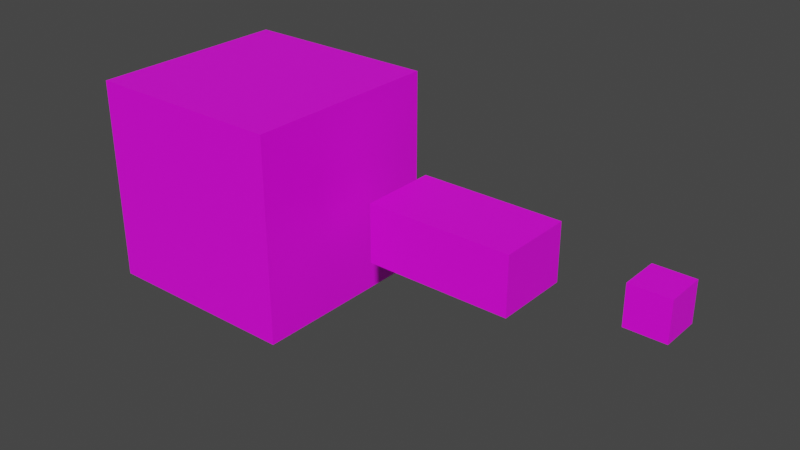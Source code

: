 # Source: boxes_blend.blend  (saved by Blender 2.80.75; exported with 4.5.12 LTS)
import bpy
from mathutils import Matrix  # noqa: F401  (used for matrix-valued properties, if any)

bpy.ops.wm.read_factory_settings(use_empty=True)
scene = bpy.context.scene
scene.name = 'Scene'

# ---- collections
col_collection = bpy.data.collections.new('Collection'); scene.collection.children.link(col_collection)

# ---- images (referenced by path relative to the original .blend; pixels are not part of the script)
import os
ASSET_DIR = os.environ.get("B2B_ASSET_DIR", "")  # directory of the original .blend (textures are referenced by path, not embedded)
HERE = os.path.dirname(os.path.abspath(__file__))  # packed textures are extracted next to this script under _unpacked/

def load_image(name, relpath, width, height, colorspace="sRGB"):
    """Load a texture the original file referenced (path relative to the .blend, or extracted next to this script)."""
    p = next((c for c in (os.path.join(HERE, relpath), os.path.join(ASSET_DIR, relpath)) if relpath and os.path.exists(c)), "")
    if p:
        img = bpy.data.images.load(p, check_existing=True)
        img.name = name
    else:  # same state as the original file: an image datablock whose file is absent (Cycles renders it pink)
        img = bpy.data.images.new(name, width, height)
        img.source = "FILE"
        img.filepath = "//" + (relpath or name)
    img.colorspace_settings.name = colorspace
    return img
img_boxestex_png = load_image('boxesTex.png', 'boxesTex.png', 1024, 1024, 'sRGB')
img_boxestex_png_001 = load_image('boxesTex.png.001', 'boxesTex.png', 1024, 1024, 'sRGB')

# ---- materials (node trees are filled in below, after node groups)
mat_bigboxmateria = bpy.data.materials.new('BigBoxMateria')
mat_bigboxmateria.use_transparent_shadow = False
mat_mediumboxmaterial = bpy.data.materials.new('MediumBoxMaterial')
mat_mediumboxmaterial.use_transparent_shadow = False
mat_bigboxmateria_001 = bpy.data.materials.new('BigBoxMateria.001')
mat_bigboxmateria_001.use_transparent_shadow = False

# ---- material node trees
mat_bigboxmateria.use_nodes = True; mat_bigboxmateria.node_tree.nodes.clear()
_N = mat_bigboxmateria.node_tree.nodes; _L = mat_bigboxmateria.node_tree.links
n0 = _N.new('ShaderNodeOutputMaterial'); n0.name = 'Material Output'; n0.location = (300, 300)
n1 = _N.new('ShaderNodeBsdfPrincipled'); n1.name = 'Principled BSDF'; n1.location = (10, 300)
n1.distribution = 'GGX'
n1.subsurface_method = 'BURLEY'
n1.inputs[3].default_value = 1.45
n1.inputs[27].default_value = (0.0, 0.0, 0.0, 1.0)
n1.inputs[28].default_value = 1.0
n2 = _N.new('ShaderNodeTexImage'); n2.name = 'Image Texture'; n2.location = (-280, 280)
n2.image = img_boxestex_png
_L.new(n1.outputs[0], n0.inputs[0])
_L.new(n2.outputs[0], n1.inputs[0])
n0.is_active_output = True
mat_mediumboxmaterial.use_nodes = True; mat_mediumboxmaterial.node_tree.nodes.clear()
_N = mat_mediumboxmaterial.node_tree.nodes; _L = mat_mediumboxmaterial.node_tree.links
n0 = _N.new('ShaderNodeOutputMaterial'); n0.name = 'Material Output'; n0.location = (300, 300)
n1 = _N.new('ShaderNodeBsdfPrincipled'); n1.name = 'Principled BSDF'; n1.location = (10, 300)
n1.distribution = 'GGX'
n1.subsurface_method = 'BURLEY'
n1.inputs[3].default_value = 1.45
n1.inputs[27].default_value = (0.0, 0.0, 0.0, 1.0)
n1.inputs[28].default_value = 1.0
n2 = _N.new('ShaderNodeTexImage'); n2.name = 'Image Texture'; n2.location = (-280, 280)
n2.image = img_boxestex_png
_L.new(n1.outputs[0], n0.inputs[0])
_L.new(n2.outputs[0], n1.inputs[0])
n0.is_active_output = True
mat_bigboxmateria_001.use_nodes = True; mat_bigboxmateria_001.node_tree.nodes.clear()
_N = mat_bigboxmateria_001.node_tree.nodes; _L = mat_bigboxmateria_001.node_tree.links
n0 = _N.new('ShaderNodeOutputMaterial'); n0.name = 'Material Output'; n0.location = (300, 300)
n1 = _N.new('ShaderNodeBsdfPrincipled'); n1.name = 'Principled BSDF'; n1.location = (10, 300)
n1.distribution = 'GGX'
n1.subsurface_method = 'BURLEY'
n1.inputs[3].default_value = 1.45
n1.inputs[27].default_value = (0.0, 0.0, 0.0, 1.0)
n1.inputs[28].default_value = 1.0
n2 = _N.new('ShaderNodeTexImage'); n2.name = 'Image Texture'; n2.location = (-280, 280)
n2.image = img_boxestex_png_001
_L.new(n1.outputs[0], n0.inputs[0])
_L.new(n2.outputs[0], n1.inputs[0])
n0.is_active_output = True

# ---- world
world_world = bpy.data.worlds.new('World'); scene.world = world_world
world_world.use_nodes = True; world_world.node_tree.nodes.clear()
_N = world_world.node_tree.nodes; _L = world_world.node_tree.links
n0 = _N.new('ShaderNodeOutputWorld'); n0.name = 'World Output'; n0.location = (300, 300)
n1 = _N.new('ShaderNodeBackground'); n1.name = 'Background'; n1.location = (10, 300)
n1.inputs[0].default_value = (0.05088, 0.05088, 0.05088, 1.0)
_L.new(n1.outputs[0], n0.inputs[0])
n0.is_active_output = True
world_world.color = (0.05088, 0.05088, 0.05088)
world_world.use_sun_shadow = False
world_world.sun_shadow_jitter_overblur = 0.0

# ---- meshes
me_cube_001 = bpy.data.meshes.new('Cube.001')
me_cube_001.from_pydata([(-1.0, -1.0, -1.0), (-1.0, -1.0, 1.0), (-1.0, 1.0, -1.0), (-1.0, 1.0, 1.0), (1.0, -1.0, -1.0), (1.0, -1.0, 1.0), (1.0, 1.0, -1.0), (1.0, 1.0, 1.0), (-1.0, 0.5, -1.0), (-1.0, 0.0, -1.0), (-1.0, -0.5, -1.0), (-1.0, -0.5, 1.0), (-1.0, 0.0, 1.0), (-1.0, 0.5, 1.0), (1.0, -0.5, -1.0), (1.0, 0.0, -1.0), (1.0, 0.5, -1.0), (1.0, 0.5, 1.0), (1.0, 0.0, 1.0), (1.0, -0.5, 1.0), (0.5167, 1.0, -1.0), (0.01667, 1.0, -1.0), (-0.4833, 1.0, -1.0), (-0.4833, 1.0, 1.0), (0.01667, 1.0, 1.0), (0.5167, 1.0, 1.0), (-0.4833, -1.0, -1.0), (0.01667, -1.0, -1.0), (0.5167, -1.0, -1.0), (0.5167, -1.0, 1.0), (0.01667, -1.0, 1.0), (-0.4833, -1.0, 1.0), (-0.4833, 0.5, 1.0), (0.01667, 0.5, 1.0), (0.5167, 0.5, 1.0), (-0.4833, 0.0, 1.0), (0.01667, 0.0, 1.0), (0.5167, 0.0, 1.0), (-0.4833, -0.5, 1.0), (0.01667, -0.5, 1.0), (0.5167, -0.5, 1.0), (0.5167, 0.5, -1.0), (0.01667, 0.5, -1.0), (-0.4833, 0.5, -1.0), (0.5167, 0.0, -1.0), (0.01667, 0.0, -1.0), (-0.4833, 0.0, -1.0), (0.5167, -0.5, -1.0), (0.01667, -0.5, -1.0), (-0.4833, -0.5, -1.0), (-1.0, -0.1338, -1.0), (-1.0, -0.1338, 1.0), (1.0, -0.1338, -1.0), (1.0, -0.1338, 1.0), (-0.4833, -0.1338, -1.0), (0.01667, -0.1338, -1.0), (0.5167, -0.1338, -1.0), (0.5167, -0.1338, 1.0), (0.01667, -0.1338, 1.0), (-0.4833, -0.1338, 1.0), (-1.0, -1.0, 0.6615), (-1.0, 1.0, 0.6615), (1.0, 1.0, 0.6615), (1.0, -1.0, 0.6615), (1.0, 0.5, 0.6615), (1.0, 0.0, 0.6615), (1.0, -0.5, 0.6615), (-1.0, -0.5, 0.6615), (-1.0, 0.0, 0.6615), (-1.0, 0.5, 0.6615), (0.5167, -1.0, 0.6615), (0.01667, -1.0, 0.6615), (-0.4833, -1.0, 0.6615), (-0.4833, 1.0, 0.6615), (0.01667, 1.0, 0.6615), (0.5167, 1.0, 0.6615), (-1.0, -0.1338, 0.6615), (1.0, -0.1338, 0.6615), (-1.0, 1.0, -0.1693), (1.0, 1.0, -0.1693), (1.0, -1.0, -0.1693), (1.0, 0.5, -0.1693), (1.0, 0.0, -0.1693), (1.0, -0.5, -0.1693), (-1.0, -0.5, -0.1693), (-1.0, 0.0, -0.1693), (-1.0, 0.5, -0.1693), (0.5167, -1.0, -0.1693), (0.01667, -1.0, -0.1693), (-0.4833, -1.0, -0.1693), (-0.4833, 1.0, -0.1693), (0.01667, 1.0, -0.1693), (0.5167, 1.0, -0.1693), (-1.0, -0.1338, -0.1693), (1.0, -0.1338, -0.1693), (-1.0, -1.0, -0.1693)], [], [(69, 13, 3, 61), (75, 25, 7, 62), (66, 19, 5, 63), (72, 31, 1, 60), (47, 14, 4, 28), (38, 11, 1, 31), (23, 3, 13, 32), (32, 13, 12, 35), (59, 51, 11, 38), (20, 6, 16, 41), (41, 16, 15, 44), (56, 52, 14, 47), (62, 7, 17, 64), (64, 17, 18, 65), (77, 53, 19, 66), (60, 1, 11, 67), (76, 51, 12, 68), (68, 12, 13, 69), (50, 54, 49, 10), (54, 55, 48, 49), (55, 56, 47, 48), (8, 43, 46, 9), (43, 42, 45, 46), (42, 41, 44, 45), (2, 22, 43, 8), (22, 21, 42, 43), (21, 20, 41, 42), (53, 57, 40, 19), (57, 58, 39, 40), (58, 59, 38, 39), (17, 34, 37, 18), (34, 33, 36, 37), (33, 32, 35, 36), (7, 25, 34, 17), (25, 24, 33, 34), (24, 23, 32, 33), (19, 40, 29, 5), (40, 39, 30, 29), (39, 38, 31, 30), (10, 49, 26, 0), (49, 48, 27, 26), (48, 47, 28, 27), (63, 5, 29, 70), (70, 29, 30, 71), (71, 30, 31, 72), (61, 3, 23, 73), (73, 23, 24, 74), (74, 24, 25, 75), (36, 35, 59, 58), (37, 36, 58, 57), (18, 37, 57, 53), (45, 44, 56, 55), (46, 45, 55, 54), (9, 46, 54, 50), (67, 11, 51, 76), (65, 18, 53, 77), (44, 15, 52, 56), (35, 12, 51, 59), (82, 65, 77, 94), (84, 67, 76, 93), (91, 74, 75, 92), (90, 73, 74, 91), (78, 61, 73, 90), (88, 71, 72, 89), (87, 70, 71, 88), (80, 63, 70, 87), (85, 68, 69, 86), (93, 76, 68, 85), (95, 60, 67, 84), (94, 77, 66, 83), (81, 64, 65, 82), (79, 62, 64, 81), (89, 72, 60, 95), (83, 66, 63, 80), (92, 75, 62, 79), (86, 69, 61, 78), (8, 86, 78, 2), (20, 92, 79, 6), (14, 83, 80, 4), (26, 89, 95, 0), (6, 79, 81, 16), (16, 81, 82, 15), (52, 94, 83, 14), (0, 95, 84, 10), (50, 93, 85, 9), (9, 85, 86, 8), (4, 80, 87, 28), (28, 87, 88, 27), (27, 88, 89, 26), (2, 78, 90, 22), (22, 90, 91, 21), (21, 91, 92, 20), (10, 84, 93, 50), (15, 82, 94, 52)])
_uv = me_cube_001.uv_layers.new(name='UVMap')
_uv.uv.foreach_set('vector', [0.08349, 0.4385, 0.07587, 0.4385, 0.07587, 0.4273, 0.08349, 0.4273, 0.0317, 0.4382, 0.02407, 0.4382, 0.02407, 0.4273, 0.0317, 0.4273, 0.08713, 0.5165, 0.08713, 0.5241, 0.07587, 0.5241, 0.07587, 0.5165, 0.05748, 0.4867, 0.05748, 0.4791, 0.06911, 0.4791, 0.06911, 0.4867, 0.05785, 0.5417, 0.05785, 0.5309, 0.06911, 0.5309, 0.06911, 0.5417, 0.1614, 0.4389, 0.1614, 0.4273, 0.1727, 0.4273, 0.1727, 0.4389, 0.1277, 0.4389, 0.1277, 0.4273, 0.1389, 0.4273, 0.1389, 0.4389, 0.1389, 0.4389, 0.1389, 0.4273, 0.1502, 0.4273, 0.1502, 0.4389, 0.1532, 0.4389, 0.1532, 0.4273, 0.1614, 0.4273, 0.1614, 0.4389, 0.02407, 0.5417, 0.02407, 0.5309, 0.03533, 0.5309, 0.03533, 0.5417, 0.03533, 0.5417, 0.03533, 0.5309, 0.04659, 0.5309, 0.04659, 0.5417, 0.04961, 0.5417, 0.04961, 0.5309, 0.05785, 0.5309, 0.05785, 0.5417, 0.1209, 0.5165, 0.1209, 0.5241, 0.1096, 0.5241, 0.1096, 0.5165, 0.1096, 0.5165, 0.1096, 0.5241, 0.09839, 0.5241, 0.09839, 0.5165, 0.09537, 0.5165, 0.09537, 0.5241, 0.08713, 0.5241, 0.08713, 0.5165, 0.08349, 0.4723, 0.07587, 0.4723, 0.07587, 0.4611, 0.08349, 0.4611, 0.8388, 0.06941, 0.8335, 0.06941, 0.8335, 0.0673, 0.8388, 0.0673, 0.08349, 0.4498, 0.07587, 0.4498, 0.07587, 0.4385, 0.08349, 0.4385, 0.04961, 0.5759, 0.04961, 0.5643, 0.05785, 0.5643, 0.05785, 0.5759, 0.04961, 0.5643, 0.04961, 0.553, 0.05785, 0.553, 0.05785, 0.5643, 0.04961, 0.553, 0.04961, 0.5417, 0.05785, 0.5417, 0.05785, 0.553, 0.03533, 0.5759, 0.03533, 0.5643, 0.04659, 0.5643, 0.04659, 0.5759, 0.03533, 0.5643, 0.03533, 0.553, 0.04659, 0.553, 0.04659, 0.5643, 0.03533, 0.553, 0.03533, 0.5417, 0.04659, 0.5417, 0.04659, 0.553, 0.02407, 0.5759, 0.02407, 0.5643, 0.03533, 0.5643, 0.03533, 0.5759, 0.02407, 0.5643, 0.02407, 0.553, 0.03533, 0.553, 0.03533, 0.5643, 0.02407, 0.553, 0.02407, 0.5417, 0.03533, 0.5417, 0.03533, 0.553, 0.1532, 0.4723, 0.1532, 0.4614, 0.1614, 0.4614, 0.1614, 0.4723, 0.1532, 0.4614, 0.1532, 0.4502, 0.1614, 0.4502, 0.1614, 0.4614, 0.1532, 0.4502, 0.1532, 0.4389, 0.1614, 0.4389, 0.1614, 0.4502, 0.1389, 0.4723, 0.1389, 0.4614, 0.1502, 0.4614, 0.1502, 0.4723, 0.1389, 0.4614, 0.1389, 0.4502, 0.1502, 0.4502, 0.1502, 0.4614, 0.1389, 0.4502, 0.1389, 0.4389, 0.1502, 0.4389, 0.1502, 0.4502, 0.1277, 0.4723, 0.1277, 0.4614, 0.1389, 0.4614, 0.1389, 0.4723, 0.1277, 0.4614, 0.1277, 0.4502, 0.1389, 0.4502, 0.1389, 0.4614, 0.1277, 0.4502, 0.1277, 0.4389, 0.1389, 0.4389, 0.1389, 0.4502, 0.1614, 0.4723, 0.1614, 0.4614, 0.1727, 0.4614, 0.1727, 0.4723, 0.1614, 0.4614, 0.1614, 0.4502, 0.1727, 0.4502, 0.1727, 0.4614, 0.03865, 0.5204, 0.03865, 0.3343, 0.1557, 0.3343, 0.1557, 0.5204, 0.05785, 0.5759, 0.05785, 0.5643, 0.06911, 0.5643, 0.06911, 0.5759, 0.05785, 0.5643, 0.05785, 0.553, 0.06911, 0.553, 0.06911, 0.5643, 0.05785, 0.553, 0.05785, 0.5417, 0.06911, 0.5417, 0.06911, 0.553, 0.02407, 0.4867, 0.02407, 0.4791, 0.03496, 0.4791, 0.03496, 0.4867, 0.03496, 0.4867, 0.03496, 0.4791, 0.04622, 0.4791, 0.04622, 0.4867, 0.04622, 0.4867, 0.04622, 0.4791, 0.05748, 0.4791, 0.05748, 0.4867, 0.0317, 0.4723, 0.02407, 0.4723, 0.02407, 0.4607, 0.0317, 0.4607, 0.0317, 0.4607, 0.02407, 0.4607, 0.02407, 0.4494, 0.0317, 0.4494, 0.0317, 0.4494, 0.02407, 0.4494, 0.02407, 0.4382, 0.0317, 0.4382, 0.5851, 0.1073, 0.5851, 0.09603, 0.5881, 0.09603, 0.5881, 0.1073, 0.5851, 0.1185, 0.5851, 0.1073, 0.5881, 0.1073, 0.5881, 0.1185, 0.5851, 0.1294, 0.5851, 0.1185, 0.5881, 0.1185, 0.5881, 0.1294, 0.04659, 0.553, 0.04659, 0.5417, 0.04961, 0.5417, 0.04961, 0.553, 0.04659, 0.5643, 0.04659, 0.553, 0.04961, 0.553, 0.04961, 0.5643, 0.04659, 0.5759, 0.04659, 0.5643, 0.04961, 0.5643, 0.04961, 0.5759, 0.08349, 0.4611, 0.07587, 0.4611, 0.07587, 0.4528, 0.08349, 0.4528, 0.8492, 0.1139, 0.8492, 0.1192, 0.8471, 0.1192, 0.8471, 0.1139, 0.04659, 0.5417, 0.04659, 0.5309, 0.04961, 0.5309, 0.04961, 0.5417, 0.5851, 0.09603, 0.5851, 0.08439, 0.5881, 0.08439, 0.5881, 0.09603, 0.09839, 0.4945, 0.09839, 0.5076, 0.09628, 0.5076, 0.09628, 0.4945, 0.1022, 0.4611, 0.08349, 0.4611, 0.08349, 0.4528, 0.1022, 0.4528, 0.6254, 0.7873, 0.6254, 0.998, 0.4985, 0.998, 0.4985, 0.7873, 0.0504, 0.4607, 0.0317, 0.4607, 0.0317, 0.4494, 0.0504, 0.4494, 0.0504, 0.4723, 0.0317, 0.4723, 0.0317, 0.4607, 0.0504, 0.4607, 0.04622, 0.5054, 0.04622, 0.4867, 0.05748, 0.4867, 0.05748, 0.5054, 0.03496, 0.5054, 0.03496, 0.4867, 0.04622, 0.4867, 0.04622, 0.5054, 0.02407, 0.5054, 0.02407, 0.4867, 0.03496, 0.4867, 0.03496, 0.5054, 0.1022, 0.4498, 0.08349, 0.4498, 0.08349, 0.4385, 0.1022, 0.4385, 0.1011, 0.4631, 0.08798, 0.4631, 0.08798, 0.461, 0.1011, 0.461, 0.1022, 0.4723, 0.08349, 0.4723, 0.08349, 0.4611, 0.1022, 0.4611, 0.09537, 0.4978, 0.09537, 0.5165, 0.08713, 0.5165, 0.08713, 0.4978, 0.1096, 0.4978, 0.1096, 0.5165, 0.09839, 0.5165, 0.09839, 0.4978, 0.1209, 0.4978, 0.1209, 0.5165, 0.1096, 0.5165, 0.1096, 0.4978, 0.05748, 0.5054, 0.05748, 0.4867, 0.06911, 0.4867, 0.06911, 0.5054, 0.08713, 0.4978, 0.08713, 0.5165, 0.07587, 0.5165, 0.07587, 0.4978, 0.0504, 0.4382, 0.0317, 0.4382, 0.0317, 0.4273, 0.0504, 0.4273, 0.1022, 0.4385, 0.08349, 0.4385, 0.08349, 0.4273, 0.1022, 0.4273, 0.1209, 0.4385, 0.1022, 0.4385, 0.1022, 0.4273, 0.1209, 0.4273, 0.06911, 0.4382, 0.0504, 0.4382, 0.0504, 0.4273, 0.06911, 0.4273, 0.08713, 0.4791, 0.08713, 0.4978, 0.07587, 0.4978, 0.07587, 0.4791, 0.05748, 0.5241, 0.05748, 0.5054, 0.06911, 0.5054, 0.06911, 0.5241, 0.1209, 0.4791, 0.1209, 0.4978, 0.1096, 0.4978, 0.1096, 0.4791, 0.1096, 0.4791, 0.1096, 0.4978, 0.09839, 0.4978, 0.09839, 0.4791, 0.09537, 0.4791, 0.09537, 0.4978, 0.08713, 0.4978, 0.08713, 0.4791, 0.1209, 0.4723, 0.1022, 0.4723, 0.1022, 0.4611, 0.1209, 0.4611, 0.1141, 0.4631, 0.1011, 0.4631, 0.1011, 0.461, 0.1141, 0.461, 0.1209, 0.4498, 0.1022, 0.4498, 0.1022, 0.4385, 0.1209, 0.4385, 0.02407, 0.5241, 0.02407, 0.5054, 0.03496, 0.5054, 0.03496, 0.5241, 0.03496, 0.5241, 0.03496, 0.5054, 0.04622, 0.5054, 0.04622, 0.5241, 0.04622, 0.5241, 0.04622, 0.5054, 0.05748, 0.5054, 0.05748, 0.5241, 0.06911, 0.4723, 0.0504, 0.4723, 0.0504, 0.4607, 0.06911, 0.4607, 0.06911, 0.4607, 0.0504, 0.4607, 0.0504, 0.4494, 0.06911, 0.4494, 0.06911, 0.4494, 0.0504, 0.4494, 0.0504, 0.4382, 0.06911, 0.4382, 0.1209, 0.4611, 0.1022, 0.4611, 0.1022, 0.4528, 0.1209, 0.4528, 0.09839, 0.4814, 0.09839, 0.4945, 0.09628, 0.4945, 0.09628, 0.4814])
me_cube_001.materials.append(mat_bigboxmateria)
me_cube_001.use_remesh_preserve_volume = False
me_cube_001.use_remesh_preserve_attributes = False
me_cube_001.use_mirror_vertex_groups = False
me_cube_001.update()
me_cube_002 = bpy.data.meshes.new('Cube.002')
me_cube_002.from_pydata([(-1.0, -1.0, -1.0), (-1.0, -1.0, 1.0), (-1.0, 1.0, -1.0), (-1.0, 1.0, 1.0), (1.0, -1.0, -1.0), (1.0, -1.0, 1.0), (1.0, 1.0, -1.0), (1.0, 1.0, 1.0), (0.6462, 1.0, -1.0), (0.2462, 1.0, -1.0), (-0.1538, 1.0, -1.0), (-0.5538, 1.0, -1.0), (-0.5538, 1.0, 1.0), (-0.1538, 1.0, 1.0), (0.2462, 1.0, 1.0), (0.6462, 1.0, 1.0), (-0.5538, -1.0, -1.0), (-0.1538, -1.0, -1.0), (0.2462, -1.0, -1.0), (0.6462, -1.0, -1.0), (0.6462, -1.0, 1.0), (0.2462, -1.0, 1.0), (-0.1538, -1.0, 1.0), (-0.5538, -1.0, 1.0), (-1.0, 0.6, -1.0), (-1.0, 0.2, -1.0), (-1.0, -0.2, -1.0), (-1.0, -0.6, -1.0), (-1.0, -0.6, 1.0), (-1.0, -0.2, 1.0), (-1.0, 0.2, 1.0), (-1.0, 0.6, 1.0), (1.0, -0.6, -1.0), (1.0, -0.2, -1.0), (1.0, 0.2, -1.0), (1.0, 0.6, -1.0), (1.0, 0.6, 1.0), (1.0, 0.2, 1.0), (1.0, -0.2, 1.0), (1.0, -0.6, 1.0), (0.6462, 0.6, 1.0), (0.6462, 0.2, 1.0), (0.6462, -0.2, 1.0), (0.6462, -0.6, 1.0), (0.2462, 0.6, 1.0), (0.2462, 0.2, 1.0), (0.2462, -0.2, 1.0), (0.2462, -0.6, 1.0), (-0.1538, 0.6, 1.0), (-0.1538, 0.2, 1.0), (-0.1538, -0.2, 1.0), (-0.1538, -0.6, 1.0), (-0.5538, 0.6, 1.0), (-0.5538, 0.2, 1.0), (-0.5538, -0.2, 1.0), (-0.5538, -0.6, 1.0), (-0.5538, 0.6, -1.0), (-0.5538, 0.2, -1.0), (-0.5538, -0.2, -1.0), (-0.5538, -0.6, -1.0), (-0.1538, 0.6, -1.0), (-0.1538, 0.2, -1.0), (-0.1538, -0.2, -1.0), (-0.1538, -0.6, -1.0), (0.2462, 0.6, -1.0), (0.2462, 0.2, -1.0), (0.2462, -0.2, -1.0), (0.2462, -0.6, -1.0), (0.6462, 0.6, -1.0), (0.6462, 0.2, -1.0), (0.6462, -0.2, -1.0), (0.6462, -0.6, -1.0), (-1.0, -1.0, 0.5337), (-1.0, 1.0, 0.5337), (1.0, 1.0, 0.5337), (1.0, -1.0, 0.5337), (0.6462, -1.0, 0.5337), (0.2462, -1.0, 0.5337), (-0.1538, -1.0, 0.5337), (-0.5538, -1.0, 0.5337), (-0.5538, 1.0, 0.5337), (-0.1538, 1.0, 0.5337), (0.2462, 1.0, 0.5337), (0.6462, 1.0, 0.5337), (1.0, 0.6, 0.5337), (1.0, 0.2, 0.5337), (1.0, -0.2, 0.5337), (1.0, -0.6, 0.5337), (-1.0, -0.6, 0.5337), (-1.0, -0.2, 0.5337), (-1.0, 0.2, 0.5337), (-1.0, 0.6, 0.5337), (-1.0, 1.0, -0.5251), (1.0, 1.0, -0.5251), (1.0, -1.0, -0.5251), (0.6462, -1.0, -0.5251), (0.2462, -1.0, -0.5251), (-0.1538, -1.0, -0.5251), (-0.5538, -1.0, -0.5251), (-0.5538, 1.0, -0.5251), (-0.1538, 1.0, -0.5251), (0.2462, 1.0, -0.5251), (0.6462, 1.0, -0.5251), (1.0, 0.6, -0.5251), (1.0, 0.2, -0.5251), (1.0, -0.2, -0.5251), (1.0, -0.6, -0.5251), (-1.0, -0.6, -0.5251), (-1.0, -0.2, -0.5251), (-1.0, 0.2, -0.5251), (-1.0, 0.6, -0.5251), (-1.0, -1.0, -0.5251)], [], [(91, 31, 3, 73), (83, 15, 7, 74), (87, 39, 5, 75), (79, 23, 1, 72), (71, 32, 4, 19), (55, 28, 1, 23), (39, 43, 20, 5), (43, 47, 21, 20), (47, 51, 22, 21), (51, 55, 23, 22), (27, 59, 16, 0), (59, 63, 17, 16), (63, 67, 18, 17), (67, 71, 19, 18), (75, 5, 20, 76), (76, 20, 21, 77), (77, 21, 22, 78), (78, 22, 23, 79), (73, 3, 12, 80), (80, 12, 13, 81), (81, 13, 14, 82), (82, 14, 15, 83), (9, 8, 68, 64), (64, 68, 69, 65), (65, 69, 70, 66), (66, 70, 71, 67), (10, 9, 64, 60), (60, 64, 65, 61), (61, 65, 66, 62), (62, 66, 67, 63), (11, 10, 60, 56), (56, 60, 61, 57), (57, 61, 62, 58), (58, 62, 63, 59), (2, 11, 56, 24), (24, 56, 57, 25), (25, 57, 58, 26), (26, 58, 59, 27), (13, 12, 52, 48), (48, 52, 53, 49), (49, 53, 54, 50), (50, 54, 55, 51), (14, 13, 48, 44), (44, 48, 49, 45), (45, 49, 50, 46), (46, 50, 51, 47), (15, 14, 44, 40), (40, 44, 45, 41), (41, 45, 46, 42), (42, 46, 47, 43), (7, 15, 40, 36), (36, 40, 41, 37), (37, 41, 42, 38), (38, 42, 43, 39), (12, 3, 31, 52), (52, 31, 30, 53), (53, 30, 29, 54), (54, 29, 28, 55), (8, 6, 35, 68), (68, 35, 34, 69), (69, 34, 33, 70), (70, 33, 32, 71), (74, 7, 36, 84), (84, 36, 37, 85), (85, 37, 38, 86), (86, 38, 39, 87), (72, 1, 28, 88), (88, 28, 29, 89), (89, 29, 30, 90), (90, 30, 31, 91), (109, 90, 91, 110), (108, 89, 90, 109), (107, 88, 89, 108), (111, 72, 88, 107), (105, 86, 87, 106), (104, 85, 86, 105), (103, 84, 85, 104), (93, 74, 84, 103), (101, 82, 83, 102), (100, 81, 82, 101), (99, 80, 81, 100), (92, 73, 80, 99), (97, 78, 79, 98), (96, 77, 78, 97), (95, 76, 77, 96), (94, 75, 76, 95), (98, 79, 72, 111), (106, 87, 75, 94), (102, 83, 74, 93), (110, 91, 73, 92), (24, 110, 92, 2), (8, 102, 93, 6), (32, 106, 94, 4), (16, 98, 111, 0), (4, 94, 95, 19), (19, 95, 96, 18), (18, 96, 97, 17), (17, 97, 98, 16), (2, 92, 99, 11), (11, 99, 100, 10), (10, 100, 101, 9), (9, 101, 102, 8), (6, 93, 103, 35), (35, 103, 104, 34), (34, 104, 105, 33), (33, 105, 106, 32), (0, 111, 107, 27), (27, 107, 108, 26), (26, 108, 109, 25), (25, 109, 110, 24)])
_uv = me_cube_002.uv_layers.new(name='UVMap')
_uv.uv.foreach_set('vector', [0.08623, 0.375, 0.07838, 0.375, 0.07838, 0.3683, 0.08623, 0.3683, 0.04751, 0.3742, 0.03967, 0.3742, 0.03967, 0.3683, 0.04751, 0.3683, 0.08511, 0.4328, 0.08511, 0.4406, 0.07838, 0.4406, 0.07838, 0.4328, 0.06582, 0.4148, 0.06582, 0.407, 0.07333, 0.407, 0.07333, 0.4148, 0.0666, 0.4516, 0.0666, 0.4457, 0.07333, 0.4457, 0.07333, 0.4516, 0.1238, 0.3944, 0.1238, 0.4019, 0.1171, 0.4019, 0.1171, 0.3944, 0.1238, 0.3683, 0.1238, 0.3742, 0.1171, 0.3742, 0.1171, 0.3683, 0.1238, 0.3742, 0.1238, 0.3809, 0.1171, 0.3809, 0.1171, 0.3742, 0.1238, 0.3809, 0.1238, 0.3877, 0.1171, 0.3877, 0.1171, 0.3809, 0.1238, 0.3877, 0.1238, 0.3944, 0.1171, 0.3944, 0.1171, 0.3877, 0.0666, 0.4794, 0.0666, 0.4718, 0.07333, 0.4718, 0.07333, 0.4794, 0.0666, 0.4718, 0.0666, 0.4651, 0.07333, 0.4651, 0.07333, 0.4718, 0.0666, 0.4651, 0.0666, 0.4584, 0.07333, 0.4584, 0.07333, 0.4651, 0.0666, 0.4584, 0.0666, 0.4516, 0.07333, 0.4516, 0.07333, 0.4584, 0.03967, 0.4148, 0.03967, 0.407, 0.04562, 0.407, 0.04562, 0.4148, 0.04562, 0.4148, 0.04562, 0.407, 0.05235, 0.407, 0.05235, 0.4148, 0.05235, 0.4148, 0.05235, 0.407, 0.05909, 0.407, 0.05909, 0.4148, 0.05909, 0.4148, 0.05909, 0.407, 0.06582, 0.407, 0.06582, 0.4148, 0.04751, 0.4019, 0.03967, 0.4019, 0.03967, 0.3944, 0.04751, 0.3944, 0.04751, 0.3944, 0.03967, 0.3944, 0.03967, 0.3877, 0.04751, 0.3877, 0.04751, 0.3877, 0.03967, 0.3877, 0.03967, 0.3809, 0.04751, 0.3809, 0.04751, 0.3809, 0.03967, 0.3809, 0.03967, 0.3742, 0.04751, 0.3742, 0.03967, 0.4584, 0.03967, 0.4516, 0.0464, 0.4516, 0.0464, 0.4584, 0.0464, 0.4584, 0.0464, 0.4516, 0.05313, 0.4516, 0.05313, 0.4584, 0.05313, 0.4584, 0.05313, 0.4516, 0.05986, 0.4516, 0.05986, 0.4584, 0.05986, 0.4584, 0.05986, 0.4516, 0.0666, 0.4516, 0.0666, 0.4584, 0.03967, 0.4651, 0.03967, 0.4584, 0.0464, 0.4584, 0.0464, 0.4651, 0.0464, 0.4651, 0.0464, 0.4584, 0.05313, 0.4584, 0.05313, 0.4651, 0.05313, 0.4651, 0.05313, 0.4584, 0.05986, 0.4584, 0.05986, 0.4651, 0.05986, 0.4651, 0.05986, 0.4584, 0.0666, 0.4584, 0.0666, 0.4651, 0.03967, 0.4718, 0.03967, 0.4651, 0.0464, 0.4651, 0.0464, 0.4718, 0.0464, 0.4718, 0.0464, 0.4651, 0.05313, 0.4651, 0.05313, 0.4718, 0.05313, 0.4718, 0.05313, 0.4651, 0.05986, 0.4651, 0.05986, 0.4718, 0.05986, 0.4718, 0.05986, 0.4651, 0.0666, 0.4651, 0.0666, 0.4718, 0.03967, 0.4794, 0.03967, 0.4718, 0.0464, 0.4718, 0.0464, 0.4794, 0.0464, 0.4794, 0.0464, 0.4718, 0.05313, 0.4718, 0.05313, 0.4794, 0.05313, 0.4794, 0.05313, 0.4718, 0.05986, 0.4718, 0.05986, 0.4794, 0.05986, 0.4794, 0.05986, 0.4718, 0.0666, 0.4718, 0.0666, 0.4794, 0.1508, 0.3877, 0.1508, 0.3944, 0.144, 0.3944, 0.144, 0.3877, 0.144, 0.3877, 0.144, 0.3944, 0.1373, 0.3944, 0.1373, 0.3877, 0.9091, 0.0748, 0.9091, 0.08159, 0.9023, 0.08159, 0.9023, 0.0748, 0.1306, 0.3877, 0.1306, 0.3944, 0.1238, 0.3944, 0.1238, 0.3877, 0.1508, 0.3809, 0.1508, 0.3877, 0.144, 0.3877, 0.144, 0.3809, 0.144, 0.3809, 0.144, 0.3877, 0.1373, 0.3877, 0.1373, 0.3809, 0.9091, 0.068, 0.9091, 0.0748, 0.9023, 0.0748, 0.9023, 0.068, 0.1306, 0.3809, 0.1306, 0.3877, 0.1238, 0.3877, 0.1238, 0.3809, 0.1508, 0.3742, 0.1508, 0.3809, 0.144, 0.3809, 0.144, 0.3742, 0.144, 0.3742, 0.144, 0.3809, 0.1373, 0.3809, 0.1373, 0.3742, 0.9091, 0.0612, 0.9091, 0.068, 0.9023, 0.068, 0.9023, 0.0612, 0.1306, 0.3742, 0.1306, 0.3809, 0.1238, 0.3809, 0.1238, 0.3742, 0.1508, 0.3683, 0.1508, 0.3742, 0.144, 0.3742, 0.144, 0.3683, 0.144, 0.3683, 0.144, 0.3742, 0.1373, 0.3742, 0.1373, 0.3683, 0.9091, 0.05518, 0.9091, 0.0612, 0.9023, 0.0612, 0.9023, 0.05518, 0.1306, 0.3683, 0.1306, 0.3742, 0.1238, 0.3742, 0.1238, 0.3683, 0.1508, 0.3944, 0.1508, 0.4019, 0.144, 0.4019, 0.144, 0.3944, 0.144, 0.3944, 0.144, 0.4019, 0.1373, 0.4019, 0.1373, 0.3944, 0.9091, 0.08159, 0.9091, 0.08918, 0.9023, 0.08918, 0.9023, 0.08159, 0.1306, 0.3944, 0.1306, 0.4019, 0.1238, 0.4019, 0.1238, 0.3944, 0.03967, 0.4516, 0.03967, 0.4457, 0.0464, 0.4457, 0.0464, 0.4516, 0.0464, 0.4516, 0.0464, 0.4457, 0.05313, 0.4457, 0.05313, 0.4516, 0.05313, 0.4516, 0.05313, 0.4457, 0.05986, 0.4457, 0.05986, 0.4516, 0.05986, 0.4516, 0.05986, 0.4457, 0.0666, 0.4457, 0.0666, 0.4516, 0.112, 0.4328, 0.112, 0.4406, 0.1053, 0.4406, 0.1053, 0.4328, 0.1053, 0.4328, 0.1053, 0.4406, 0.09858, 0.4406, 0.09858, 0.4328, 0.87, 0.1203, 0.87, 0.1283, 0.8632, 0.1283, 0.8632, 0.1203, 0.09185, 0.4328, 0.09185, 0.4406, 0.08511, 0.4406, 0.08511, 0.4328, 0.08623, 0.4019, 0.07838, 0.4019, 0.07838, 0.3952, 0.08623, 0.3952, 0.08623, 0.3952, 0.07838, 0.3952, 0.07838, 0.3885, 0.08623, 0.3885, 0.8575, 0.07558, 0.8496, 0.07558, 0.8496, 0.06878, 0.8575, 0.06878, 0.08623, 0.3817, 0.07838, 0.3817, 0.07838, 0.375, 0.08623, 0.375, 0.1041, 0.3817, 0.08623, 0.3817, 0.08623, 0.375, 0.1041, 0.375, 0.1041, 0.3885, 0.08623, 0.3885, 0.08623, 0.3817, 0.1041, 0.3817, 0.1041, 0.3952, 0.08623, 0.3952, 0.08623, 0.3885, 0.1041, 0.3885, 0.1041, 0.4019, 0.08623, 0.4019, 0.08623, 0.3952, 0.1041, 0.3952, 0.09185, 0.415, 0.09185, 0.4328, 0.08511, 0.4328, 0.08511, 0.415, 0.09858, 0.415, 0.09858, 0.4328, 0.09185, 0.4328, 0.09185, 0.415, 0.1053, 0.415, 0.1053, 0.4328, 0.09858, 0.4328, 0.09858, 0.415, 0.112, 0.415, 0.112, 0.4328, 0.1053, 0.4328, 0.1053, 0.415, 0.06534, 0.3809, 0.04751, 0.3809, 0.04751, 0.3742, 0.06534, 0.3742, 0.6302, 0.786, 0.6303, 0.9956, 0.496, 0.9956, 0.4959, 0.786, 0.06534, 0.3944, 0.04751, 0.3944, 0.04751, 0.3877, 0.06534, 0.3877, 0.06534, 0.4019, 0.04751, 0.4019, 0.04751, 0.3944, 0.06534, 0.3944, 0.05909, 0.4326, 0.05909, 0.4148, 0.06582, 0.4148, 0.06582, 0.4326, 0.05235, 0.4326, 0.05235, 0.4148, 0.05909, 0.4148, 0.05909, 0.4326, 0.04562, 0.4326, 0.04562, 0.4148, 0.05235, 0.4148, 0.05235, 0.4326, 0.03967, 0.4326, 0.03967, 0.4148, 0.04562, 0.4148, 0.04562, 0.4326, 0.06582, 0.4326, 0.06582, 0.4148, 0.07333, 0.4148, 0.07333, 0.4326, 0.08511, 0.415, 0.08511, 0.4328, 0.07838, 0.4328, 0.07838, 0.415, 0.06534, 0.3742, 0.04751, 0.3742, 0.04751, 0.3683, 0.06534, 0.3683, 0.1041, 0.375, 0.08623, 0.375, 0.08623, 0.3683, 0.1041, 0.3683, 0.112, 0.375, 0.1041, 0.375, 0.1041, 0.3683, 0.112, 0.3683, 0.07333, 0.3742, 0.06534, 0.3742, 0.06534, 0.3683, 0.07333, 0.3683, 0.08511, 0.407, 0.08511, 0.415, 0.07838, 0.415, 0.07838, 0.407, 0.06582, 0.4406, 0.06582, 0.4326, 0.07333, 0.4326, 0.07333, 0.4406, 0.03967, 0.4406, 0.03967, 0.4326, 0.04562, 0.4326, 0.04562, 0.4406, 0.04562, 0.4406, 0.04562, 0.4326, 0.05235, 0.4326, 0.05235, 0.4406, 0.05235, 0.4406, 0.05235, 0.4326, 0.05909, 0.4326, 0.05909, 0.4406, 0.05909, 0.4406, 0.05909, 0.4326, 0.06582, 0.4326, 0.06582, 0.4406, 0.07333, 0.4019, 0.06534, 0.4019, 0.06534, 0.3944, 0.07333, 0.3944, 0.07333, 0.3944, 0.06534, 0.3944, 0.06534, 0.3877, 0.07333, 0.3877, 0.07333, 0.3877, 0.06534, 0.3877, 0.06534, 0.3809, 0.07333, 0.3809, 0.07333, 0.3809, 0.06534, 0.3809, 0.06534, 0.3742, 0.07333, 0.3742, 0.112, 0.407, 0.112, 0.415, 0.1053, 0.415, 0.1053, 0.407, 0.1053, 0.407, 0.1053, 0.415, 0.09858, 0.415, 0.09858, 0.407, 0.09858, 0.407, 0.09858, 0.415, 0.09185, 0.415, 0.09185, 0.407, 0.09185, 0.407, 0.09185, 0.415, 0.08511, 0.415, 0.08511, 0.407, 0.112, 0.4019, 0.1041, 0.4019, 0.1041, 0.3952, 0.112, 0.3952, 0.112, 0.3952, 0.1041, 0.3952, 0.1041, 0.3885, 0.112, 0.3885, 0.112, 0.3885, 0.1041, 0.3885, 0.1041, 0.3817, 0.112, 0.3817, 0.112, 0.3817, 0.1041, 0.3817, 0.1041, 0.375, 0.112, 0.375])
me_cube_002.materials.append(mat_mediumboxmaterial)
me_cube_002.use_remesh_preserve_volume = False
me_cube_002.use_remesh_preserve_attributes = False
me_cube_002.use_mirror_vertex_groups = False
me_cube_002.update()
me_cube_004 = bpy.data.meshes.new('Cube.004')
me_cube_004.from_pydata([(-1.0, -1.0, -1.0), (-1.0, -1.0, 1.0), (-1.0, 1.0, -1.0), (-1.0, 1.0, 1.0), (1.0, -1.0, -1.0), (1.0, -1.0, 1.0), (1.0, 1.0, -1.0), (1.0, 1.0, 1.0), (-1.0, 0.5, -1.0), (-1.0, 0.0, -1.0), (-1.0, -0.5, -1.0), (-1.0, -0.5, 1.0), (-1.0, 0.0, 1.0), (-1.0, 0.5, 1.0), (1.0, -0.5, -1.0), (1.0, 0.0, -1.0), (1.0, 0.5, -1.0), (1.0, 0.5, 1.0), (1.0, 0.0, 1.0), (1.0, -0.5, 1.0), (0.5167, 1.0, -1.0), (0.01667, 1.0, -1.0), (-0.4833, 1.0, -1.0), (-0.4833, 1.0, 1.0), (0.01667, 1.0, 1.0), (0.5167, 1.0, 1.0), (-0.4833, -1.0, -1.0), (0.01667, -1.0, -1.0), (0.5167, -1.0, -1.0), (0.5167, -1.0, 1.0), (0.01667, -1.0, 1.0), (-0.4833, -1.0, 1.0), (-0.4833, 0.5, 1.0), (0.01667, 0.5, 1.0), (0.5167, 0.5, 1.0), (-0.4833, 0.0, 1.0), (0.01667, 0.0, 1.0), (0.5167, 0.0, 1.0), (-0.4833, -0.5, 1.0), (0.01667, -0.5, 1.0), (0.5167, -0.5, 1.0), (0.5167, 0.5, -1.0), (0.01667, 0.5, -1.0), (-0.4833, 0.5, -1.0), (0.5167, 0.0, -1.0), (0.01667, 0.0, -1.0), (-0.4833, 0.0, -1.0), (0.5167, -0.5, -1.0), (0.01667, -0.5, -1.0), (-0.4833, -0.5, -1.0), (-1.0, -0.1338, -1.0), (-1.0, -0.1338, 1.0), (1.0, -0.1338, -1.0), (1.0, -0.1338, 1.0), (-0.4833, -0.1338, -1.0), (0.01667, -0.1338, -1.0), (0.5167, -0.1338, -1.0), (0.5167, -0.1338, 1.0), (0.01667, -0.1338, 1.0), (-0.4833, -0.1338, 1.0), (-1.0, -1.0, 0.6615), (-1.0, 1.0, 0.6615), (1.0, 1.0, 0.6615), (1.0, -1.0, 0.6615), (1.0, 0.5, 0.6615), (1.0, 0.0, 0.6615), (1.0, -0.5, 0.6615), (-1.0, -0.5, 0.6615), (-1.0, 0.0, 0.6615), (-1.0, 0.5, 0.6615), (0.5167, -1.0, 0.6615), (0.01667, -1.0, 0.6615), (-0.4833, -1.0, 0.6615), (-0.4833, 1.0, 0.6615), (0.01667, 1.0, 0.6615), (0.5167, 1.0, 0.6615), (-1.0, -0.1338, 0.6615), (1.0, -0.1338, 0.6615), (-1.0, 1.0, -0.1693), (1.0, 1.0, -0.1693), (1.0, -1.0, -0.1693), (1.0, 0.5, -0.1693), (1.0, 0.0, -0.1693), (1.0, -0.5, -0.1693), (-1.0, -0.5, -0.1693), (-1.0, 0.0, -0.1693), (-1.0, 0.5, -0.1693), (0.5167, -1.0, -0.1693), (0.01667, -1.0, -0.1693), (-0.4833, -1.0, -0.1693), (-0.4833, 1.0, -0.1693), (0.01667, 1.0, -0.1693), (0.5167, 1.0, -0.1693), (-1.0, -0.1338, -0.1693), (1.0, -0.1338, -0.1693), (-1.0, -1.0, -0.1693)], [], [(69, 13, 3, 61), (75, 25, 7, 62), (66, 19, 5, 63), (72, 31, 1, 60), (47, 14, 4, 28), (38, 11, 1, 31), (23, 3, 13, 32), (32, 13, 12, 35), (59, 51, 11, 38), (20, 6, 16, 41), (41, 16, 15, 44), (56, 52, 14, 47), (62, 7, 17, 64), (64, 17, 18, 65), (77, 53, 19, 66), (60, 1, 11, 67), (76, 51, 12, 68), (68, 12, 13, 69), (50, 54, 49, 10), (54, 55, 48, 49), (55, 56, 47, 48), (8, 43, 46, 9), (43, 42, 45, 46), (42, 41, 44, 45), (2, 22, 43, 8), (22, 21, 42, 43), (21, 20, 41, 42), (53, 57, 40, 19), (57, 58, 39, 40), (58, 59, 38, 39), (17, 34, 37, 18), (34, 33, 36, 37), (33, 32, 35, 36), (7, 25, 34, 17), (25, 24, 33, 34), (24, 23, 32, 33), (19, 40, 29, 5), (40, 39, 30, 29), (39, 38, 31, 30), (10, 49, 26, 0), (49, 48, 27, 26), (48, 47, 28, 27), (63, 5, 29, 70), (70, 29, 30, 71), (71, 30, 31, 72), (61, 3, 23, 73), (73, 23, 24, 74), (74, 24, 25, 75), (36, 35, 59, 58), (37, 36, 58, 57), (18, 37, 57, 53), (45, 44, 56, 55), (46, 45, 55, 54), (9, 46, 54, 50), (67, 11, 51, 76), (65, 18, 53, 77), (44, 15, 52, 56), (35, 12, 51, 59), (82, 65, 77, 94), (84, 67, 76, 93), (91, 74, 75, 92), (90, 73, 74, 91), (78, 61, 73, 90), (88, 71, 72, 89), (87, 70, 71, 88), (80, 63, 70, 87), (85, 68, 69, 86), (93, 76, 68, 85), (95, 60, 67, 84), (94, 77, 66, 83), (81, 64, 65, 82), (79, 62, 64, 81), (89, 72, 60, 95), (83, 66, 63, 80), (92, 75, 62, 79), (86, 69, 61, 78), (8, 86, 78, 2), (20, 92, 79, 6), (14, 83, 80, 4), (26, 89, 95, 0), (6, 79, 81, 16), (16, 81, 82, 15), (52, 94, 83, 14), (0, 95, 84, 10), (50, 93, 85, 9), (9, 85, 86, 8), (4, 80, 87, 28), (28, 87, 88, 27), (27, 88, 89, 26), (2, 78, 90, 22), (22, 90, 91, 21), (21, 91, 92, 20), (10, 84, 93, 50), (15, 82, 94, 52)])
_uv = me_cube_004.uv_layers.new(name='UVMap')
_uv.uv.foreach_set('vector', [0.08349, 0.4385, 0.07587, 0.4385, 0.07587, 0.4273, 0.08349, 0.4273, 0.0317, 0.4382, 0.02407, 0.4382, 0.02407, 0.4273, 0.0317, 0.4273, 0.08713, 0.5165, 0.08713, 0.5241, 0.07587, 0.5241, 0.07587, 0.5165, 0.05748, 0.4867, 0.05748, 0.4791, 0.06911, 0.4791, 0.06911, 0.4867, 0.05785, 0.5417, 0.05785, 0.5309, 0.06911, 0.5309, 0.06911, 0.5417, 0.1614, 0.4389, 0.1614, 0.4273, 0.1727, 0.4273, 0.1727, 0.4389, 0.1277, 0.4389, 0.1277, 0.4273, 0.1389, 0.4273, 0.1389, 0.4389, 0.1389, 0.4389, 0.1389, 0.4273, 0.1502, 0.4273, 0.1502, 0.4389, 0.1532, 0.4389, 0.1532, 0.4273, 0.1614, 0.4273, 0.1614, 0.4389, 0.02407, 0.5417, 0.02407, 0.5309, 0.03533, 0.5309, 0.03533, 0.5417, 0.03533, 0.5417, 0.03533, 0.5309, 0.04659, 0.5309, 0.04659, 0.5417, 0.04961, 0.5417, 0.04961, 0.5309, 0.05785, 0.5309, 0.05785, 0.5417, 0.1209, 0.5165, 0.1209, 0.5241, 0.1096, 0.5241, 0.1096, 0.5165, 0.1096, 0.5165, 0.1096, 0.5241, 0.09839, 0.5241, 0.09839, 0.5165, 0.09537, 0.5165, 0.09537, 0.5241, 0.08713, 0.5241, 0.08713, 0.5165, 0.08349, 0.4723, 0.07587, 0.4723, 0.07587, 0.4611, 0.08349, 0.4611, 0.8388, 0.06941, 0.8335, 0.06941, 0.8335, 0.0673, 0.8388, 0.0673, 0.08349, 0.4498, 0.07587, 0.4498, 0.07587, 0.4385, 0.08349, 0.4385, 0.04961, 0.5759, 0.04961, 0.5643, 0.05785, 0.5643, 0.05785, 0.5759, 0.04961, 0.5643, 0.04961, 0.553, 0.05785, 0.553, 0.05785, 0.5643, 0.04961, 0.553, 0.04961, 0.5417, 0.05785, 0.5417, 0.05785, 0.553, 0.03533, 0.5759, 0.03533, 0.5643, 0.04659, 0.5643, 0.04659, 0.5759, 0.03533, 0.5643, 0.03533, 0.553, 0.04659, 0.553, 0.04659, 0.5643, 0.03533, 0.553, 0.03533, 0.5417, 0.04659, 0.5417, 0.04659, 0.553, 0.02407, 0.5759, 0.02407, 0.5643, 0.03533, 0.5643, 0.03533, 0.5759, 0.02407, 0.5643, 0.02407, 0.553, 0.03533, 0.553, 0.03533, 0.5643, 0.02407, 0.553, 0.02407, 0.5417, 0.03533, 0.5417, 0.03533, 0.553, 0.1532, 0.4723, 0.1532, 0.4614, 0.1614, 0.4614, 0.1614, 0.4723, 0.1532, 0.4614, 0.1532, 0.4502, 0.1614, 0.4502, 0.1614, 0.4614, 0.1532, 0.4502, 0.1532, 0.4389, 0.1614, 0.4389, 0.1614, 0.4502, 0.1389, 0.4723, 0.1389, 0.4614, 0.1502, 0.4614, 0.1502, 0.4723, 0.1389, 0.4614, 0.1389, 0.4502, 0.1502, 0.4502, 0.1502, 0.4614, 0.1389, 0.4502, 0.1389, 0.4389, 0.1502, 0.4389, 0.1502, 0.4502, 0.1277, 0.4723, 0.1277, 0.4614, 0.1389, 0.4614, 0.1389, 0.4723, 0.1277, 0.4614, 0.1277, 0.4502, 0.1389, 0.4502, 0.1389, 0.4614, 0.1277, 0.4502, 0.1277, 0.4389, 0.1389, 0.4389, 0.1389, 0.4502, 0.1614, 0.4723, 0.1614, 0.4614, 0.1727, 0.4614, 0.1727, 0.4723, 0.1614, 0.4614, 0.1614, 0.4502, 0.1727, 0.4502, 0.1727, 0.4614, 0.03865, 0.5204, 0.03865, 0.3343, 0.1557, 0.3343, 0.1557, 0.5204, 0.05785, 0.5759, 0.05785, 0.5643, 0.06911, 0.5643, 0.06911, 0.5759, 0.05785, 0.5643, 0.05785, 0.553, 0.06911, 0.553, 0.06911, 0.5643, 0.05785, 0.553, 0.05785, 0.5417, 0.06911, 0.5417, 0.06911, 0.553, 0.02407, 0.4867, 0.02407, 0.4791, 0.03496, 0.4791, 0.03496, 0.4867, 0.03496, 0.4867, 0.03496, 0.4791, 0.04622, 0.4791, 0.04622, 0.4867, 0.04622, 0.4867, 0.04622, 0.4791, 0.05748, 0.4791, 0.05748, 0.4867, 0.0317, 0.4723, 0.02407, 0.4723, 0.02407, 0.4607, 0.0317, 0.4607, 0.0317, 0.4607, 0.02407, 0.4607, 0.02407, 0.4494, 0.0317, 0.4494, 0.0317, 0.4494, 0.02407, 0.4494, 0.02407, 0.4382, 0.0317, 0.4382, 0.5851, 0.1073, 0.5851, 0.09603, 0.5881, 0.09603, 0.5881, 0.1073, 0.5851, 0.1185, 0.5851, 0.1073, 0.5881, 0.1073, 0.5881, 0.1185, 0.5851, 0.1294, 0.5851, 0.1185, 0.5881, 0.1185, 0.5881, 0.1294, 0.04659, 0.553, 0.04659, 0.5417, 0.04961, 0.5417, 0.04961, 0.553, 0.04659, 0.5643, 0.04659, 0.553, 0.04961, 0.553, 0.04961, 0.5643, 0.04659, 0.5759, 0.04659, 0.5643, 0.04961, 0.5643, 0.04961, 0.5759, 0.08349, 0.4611, 0.07587, 0.4611, 0.07587, 0.4528, 0.08349, 0.4528, 0.8492, 0.1139, 0.8492, 0.1192, 0.8471, 0.1192, 0.8471, 0.1139, 0.04659, 0.5417, 0.04659, 0.5309, 0.04961, 0.5309, 0.04961, 0.5417, 0.5851, 0.09603, 0.5851, 0.08439, 0.5881, 0.08439, 0.5881, 0.09603, 0.09839, 0.4945, 0.09839, 0.5076, 0.09628, 0.5076, 0.09628, 0.4945, 0.1022, 0.4611, 0.08349, 0.4611, 0.08349, 0.4528, 0.1022, 0.4528, 0.6254, 0.7873, 0.6254, 0.998, 0.4985, 0.998, 0.4985, 0.7873, 0.0504, 0.4607, 0.0317, 0.4607, 0.0317, 0.4494, 0.0504, 0.4494, 0.0504, 0.4723, 0.0317, 0.4723, 0.0317, 0.4607, 0.0504, 0.4607, 0.04622, 0.5054, 0.04622, 0.4867, 0.05748, 0.4867, 0.05748, 0.5054, 0.03496, 0.5054, 0.03496, 0.4867, 0.04622, 0.4867, 0.04622, 0.5054, 0.02407, 0.5054, 0.02407, 0.4867, 0.03496, 0.4867, 0.03496, 0.5054, 0.1022, 0.4498, 0.08349, 0.4498, 0.08349, 0.4385, 0.1022, 0.4385, 0.1011, 0.4631, 0.08798, 0.4631, 0.08798, 0.461, 0.1011, 0.461, 0.1022, 0.4723, 0.08349, 0.4723, 0.08349, 0.4611, 0.1022, 0.4611, 0.09537, 0.4978, 0.09537, 0.5165, 0.08713, 0.5165, 0.08713, 0.4978, 0.1096, 0.4978, 0.1096, 0.5165, 0.09839, 0.5165, 0.09839, 0.4978, 0.1209, 0.4978, 0.1209, 0.5165, 0.1096, 0.5165, 0.1096, 0.4978, 0.05748, 0.5054, 0.05748, 0.4867, 0.06911, 0.4867, 0.06911, 0.5054, 0.08713, 0.4978, 0.08713, 0.5165, 0.07587, 0.5165, 0.07587, 0.4978, 0.0504, 0.4382, 0.0317, 0.4382, 0.0317, 0.4273, 0.0504, 0.4273, 0.1022, 0.4385, 0.08349, 0.4385, 0.08349, 0.4273, 0.1022, 0.4273, 0.1209, 0.4385, 0.1022, 0.4385, 0.1022, 0.4273, 0.1209, 0.4273, 0.06911, 0.4382, 0.0504, 0.4382, 0.0504, 0.4273, 0.06911, 0.4273, 0.08713, 0.4791, 0.08713, 0.4978, 0.07587, 0.4978, 0.07587, 0.4791, 0.05748, 0.5241, 0.05748, 0.5054, 0.06911, 0.5054, 0.06911, 0.5241, 0.1209, 0.4791, 0.1209, 0.4978, 0.1096, 0.4978, 0.1096, 0.4791, 0.1096, 0.4791, 0.1096, 0.4978, 0.09839, 0.4978, 0.09839, 0.4791, 0.09537, 0.4791, 0.09537, 0.4978, 0.08713, 0.4978, 0.08713, 0.4791, 0.1209, 0.4723, 0.1022, 0.4723, 0.1022, 0.4611, 0.1209, 0.4611, 0.1141, 0.4631, 0.1011, 0.4631, 0.1011, 0.461, 0.1141, 0.461, 0.1209, 0.4498, 0.1022, 0.4498, 0.1022, 0.4385, 0.1209, 0.4385, 0.02407, 0.5241, 0.02407, 0.5054, 0.03496, 0.5054, 0.03496, 0.5241, 0.03496, 0.5241, 0.03496, 0.5054, 0.04622, 0.5054, 0.04622, 0.5241, 0.04622, 0.5241, 0.04622, 0.5054, 0.05748, 0.5054, 0.05748, 0.5241, 0.06911, 0.4723, 0.0504, 0.4723, 0.0504, 0.4607, 0.06911, 0.4607, 0.06911, 0.4607, 0.0504, 0.4607, 0.0504, 0.4494, 0.06911, 0.4494, 0.06911, 0.4494, 0.0504, 0.4494, 0.0504, 0.4382, 0.06911, 0.4382, 0.1209, 0.4611, 0.1022, 0.4611, 0.1022, 0.4528, 0.1209, 0.4528, 0.09839, 0.4814, 0.09839, 0.4945, 0.09628, 0.4945, 0.09628, 0.4814])
me_cube_004.materials.append(mat_bigboxmateria_001)
me_cube_004.use_remesh_preserve_volume = False
me_cube_004.use_remesh_preserve_attributes = False
me_cube_004.use_mirror_vertex_groups = False
me_cube_004.update()

# ---- objects
ob_bigbox = bpy.data.objects.new('BigBox', me_cube_001)
ob_mediumbox = bpy.data.objects.new('MediumBox', me_cube_002)
ob_smallbox = bpy.data.objects.new('SmallBox', me_cube_004)

# ---- transforms, parenting, visibility, modifiers, constraints
ob_bigbox.location = (0.0, 0.0, 0.0)
ob_bigbox.scale = (0.2929, 0.2929, 0.2929)
ob_bigbox.lineart.crease_threshold = 0.0
ob_mediumbox.location = (0.6607, 0.02264, 0.002773)
ob_mediumbox.scale = (0.2084, 0.1098, 0.08426)
ob_mediumbox.lineart.crease_threshold = 0.0
ob_smallbox.location = (1.188, 0.03722, 0.02533)
ob_smallbox.scale = (0.05665, 0.05665, 0.05665)
ob_smallbox.lineart.crease_threshold = 0.0

# ---- collection membership
col_collection.objects.link(ob_bigbox)
col_collection.objects.link(ob_mediumbox)
col_collection.objects.link(ob_smallbox)

# ---- scene / render settings (as saved in the file)
scene.frame_start = 1; scene.frame_end = 250; scene.frame_set(1)
scene.render.engine = 'BLENDER_EEVEE_NEXT'
scene.cycles.use_denoising = False
scene.cycles.samples = 128
scene.cycles.sampling_pattern = 'TABULATED_SOBOL'
scene.cycles.use_adaptive_sampling = False
scene.cycles.use_light_tree = False
scene.view_settings.view_transform = 'Filmic'
bpy.context.view_layer.update()

# ---- added for rendering (the .blend has no active camera and no usable light): camera, sun
cam_auto = bpy.data.cameras.new('AutoCamera')
cam_auto.lens = 50.0
cam_auto.sensor_width = 36.0
cam_auto.clip_end = 1000.0
ob_auto_camera = bpy.data.objects.new('AutoCamera', cam_auto)
scene.collection.objects.link(ob_auto_camera)
ob_auto_camera.location = (2.09115, -1.93863, 1.29242)
ob_auto_camera.rotation_euler = (1.09748, -7.21219e-08, 0.694738)
scene.camera = ob_auto_camera
light_auto_sun = bpy.data.lights.new('AutoSun', 'SUN')
light_auto_sun.energy = 3.0
light_auto_sun.angle = 0.0523599
ob_auto_sun = bpy.data.objects.new('AutoSun', light_auto_sun)
scene.collection.objects.link(ob_auto_sun)
ob_auto_sun.rotation_euler = (0.872665, 0.174533, 0.523599)
bpy.context.view_layer.update()
